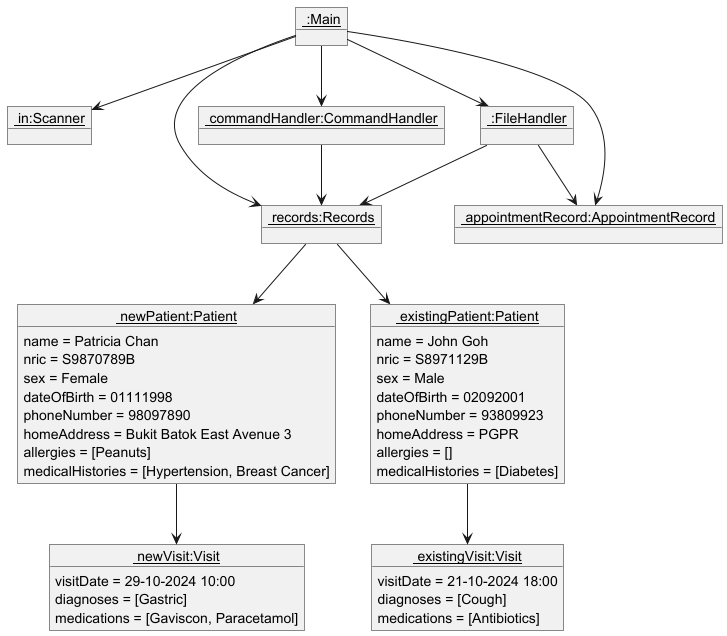

The diagram above was rendered by PlantUML. Its source (embedded in the PNG):
@startuml
'https://plantuml.com/object-diagram

object "<u> :Main</u>" as Main
object "<u> in:Scanner</u>" as Scanner
object "<u> records:Records</u>" as Records
object "<u> appointmentRecord:AppointmentRecord</u>" as AppointmentRecord
object "<u> :FileHandler</u>" as FileHandler
object "<u> commandHandler:CommandHandler</u>" as CommandHandler

object "<u> newPatient:Patient</u>" as Patient {
name = Patricia Chan
nric = S9870789B
sex = Female
dateOfBirth = 01111998
phoneNumber = 98097890
homeAddress = Bukit Batok East Avenue 3
allergies = [Peanuts]
medicalHistories = [Hypertension, Breast Cancer]
}


object "<u> newVisit:Visit</u>" as Visit {
visitDate = 29-10-2024 10:00
diagnoses = [Gastric]
medications = [Gaviscon, Paracetamol]
}

object "<u> existingPatient:Patient</u>" as existingPatient {
name = John Goh
nric = S8971129B
sex = Male
dateOfBirth = 02092001
phoneNumber = 93809923
homeAddress = PGPR
allergies = []
medicalHistories = [Diabetes]
}

object "<u> existingVisit:Visit</u>" as existingVisit {
visitDate = 21-10-2024 18:00
diagnoses = [Cough]
medications = [Antibiotics]
}

Main --> Scanner
Main --> Records
Main --> AppointmentRecord
Main --> FileHandler
Main --> CommandHandler
Patient --> Visit
CommandHandler --> Records
Records --> Patient
Records --> existingPatient
existingPatient --> existingVisit
FileHandler --> Records
FileHandler --> AppointmentRecord

@enduml